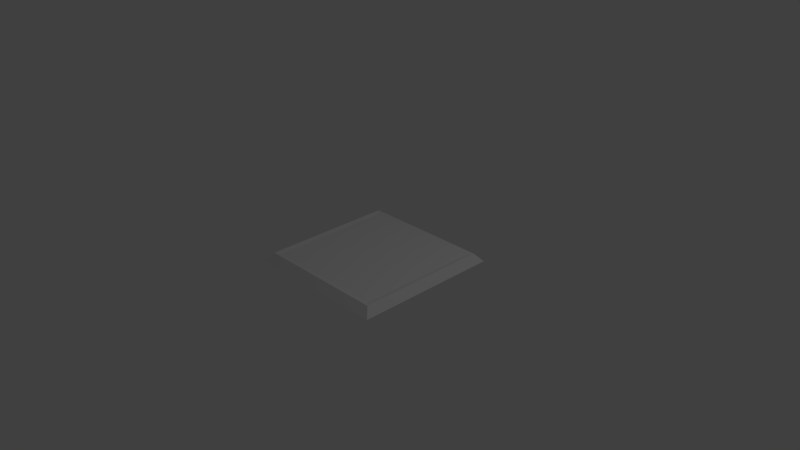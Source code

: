 # Source: cell.blend  (saved by Blender 2.71.0; exported with 4.5.12 LTS)
import bpy
from mathutils import Matrix  # noqa: F401  (used for matrix-valued properties, if any)

bpy.ops.wm.read_factory_settings(use_empty=True)
scene = bpy.context.scene
scene.name = 'Scene'

# ---- collections
col_collection_1 = bpy.data.collections.new('Collection 1'); scene.collection.children.link(col_collection_1)

# ---- materials (node trees are filled in below, after node groups)
mat_material_001 = bpy.data.materials.new('Material.001')
mat_material_001.alpha_threshold = 0.0
mat_material_001.use_transparent_shadow = False
mat_material_001.roughness = 0.5
mat_material_001.line_color = (0.0, 0.0, 0.0, 1.0)

# ---- material node trees

# ---- world
world_world = bpy.data.worlds.new('World'); scene.world = world_world
world_world.color = (0.05088, 0.05088, 0.05088)
world_world.use_sun_shadow = False
world_world.sun_shadow_jitter_overblur = 0.0
world_world.cycles.sampling_method = 'MANUAL'
world_world.cycles.sample_map_resolution = 256

# ---- cameras
cam_camera = bpy.data.cameras.new('Camera')
cam_camera.clip_end = 100.0
cam_camera.lens = 35.0
cam_camera.sensor_width = 32.0
cam_camera.sensor_height = 18.0
cam_camera.ortho_scale = 7.314
cam_camera.dof.focus_distance = 0.0
cam_camera.dof.aperture_fstop = 128.0

# ---- lights
light_lamp = bpy.data.lights.new('Lamp', 'POINT')
light_lamp.transmission_factor = 0.0
light_lamp.cutoff_distance = 30.0
light_lamp.energy = 100.0
light_lamp.shadow_buffer_clip_start = 1.001
light_lamp.shadow_soft_size = 0.1
light_lamp.shadow_maximum_resolution = 0.006
light_lamp.use_absolute_resolution = True
light_lamp.cycles.use_multiple_importance_sampling = False

# ---- meshes
me_cube_001 = bpy.data.meshes.new('Cube.001')
me_cube_001.from_pydata([(-1.0, -1.0, -1.0), (-1.0, 1.0, -1.0), (1.0, 1.0, -1.0), (1.0, -1.0, -1.0), (-0.836, -0.836, -0.02916), (-0.836, 0.836, -0.02916), (0.836, 0.836, -0.02916), (0.836, -0.836, -0.02916), (-0.9071, -0.9071, 0.1336), (-0.9071, 0.9071, 0.1336), (0.9071, 0.9071, 0.1336), (0.9071, -0.9071, 0.1336)], [], [(8, 9, 1, 0), (9, 10, 2, 1), (10, 11, 3, 2), (11, 8, 0, 3), (0, 1, 2, 3), (7, 6, 5, 4), (4, 5, 9, 8), (5, 6, 10, 9), (6, 7, 11, 10), (7, 4, 8, 11)])
_uv = me_cube_001.uv_layers.new(name='UVMap')
_uv.uv.foreach_set('vector', [0.4999, 0.04388, 0.7476, 0.04388, 0.7476, 0.08327, 0.4999, 0.08327, 0.7476, 0.04388, 0.9953, 0.04388, 0.9953, 0.08327, 0.7476, 0.08327, 0.004383, 0.04388, 0.2521, 0.04388, 0.2521, 0.08327, 0.004383, 0.08327, 0.2521, 0.04388, 0.4999, 0.04388, 0.4999, 0.08327, 0.2521, 0.08327, 0.007814, 0.347, 0.007814, 0.09284, 0.262, 0.09284, 0.262, 0.347, 0.4804, 0.0929, 0.4804, 0.3054, 0.2679, 0.3054, 0.2679, 0.0929, 0.4999, 0.04388, 0.2521, 0.04388, 0.2521, 0.004488, 0.4999, 0.004488, 0.2521, 0.04388, 0.004383, 0.04388, 0.004383, 0.004488, 0.2521, 0.004488, 0.9953, 0.04388, 0.7476, 0.04388, 0.7476, 0.004488, 0.9953, 0.004488, 0.7476, 0.04388, 0.4999, 0.04388, 0.4999, 0.004488, 0.7476, 0.004488])
me_cube_001.materials.append(mat_material_001)
me_cube_001.use_remesh_preserve_volume = False
me_cube_001.use_remesh_preserve_attributes = False
me_cube_001.use_mirror_vertex_groups = False
me_cube_001.update()

# ---- objects
ob_cube = bpy.data.objects.new('Cube', me_cube_001)
ob_lamp = bpy.data.objects.new('Lamp', light_lamp)
ob_camera = bpy.data.objects.new('Camera', cam_camera)

# ---- transforms, parenting, visibility, modifiers, constraints
ob_cube.location = (0.0, 0.0, 0.0)
ob_cube.scale = (1.0, 1.0, 0.09734)
ob_cube.lineart.crease_threshold = 0.0
ob_lamp.location = (4.076, 1.005, 5.904)
ob_lamp.rotation_euler = (0.6503, 0.05522, 1.866)
ob_lamp.lock_rotations_4d = False
ob_lamp.empty_display_type = 'ARROWS'
ob_lamp.color = (0.0, 0.0, 0.0, 0.0)
ob_lamp.lineart.crease_threshold = 0.0
ob_camera.location = (7.481, -6.508, 5.344)
ob_camera.rotation_euler = (1.109, 0.01082, 0.8149)
ob_camera.lock_rotations_4d = False
ob_camera.empty_display_type = 'ARROWS'
ob_camera.color = (0.0, 0.0, 0.0, 0.0)
ob_camera.display_type = 'WIRE'
ob_camera.lineart.crease_threshold = 0.0

# ---- collection membership
col_collection_1.objects.link(ob_cube)
col_collection_1.objects.link(ob_lamp)
col_collection_1.objects.link(ob_camera)

# ---- scene / render settings (as saved in the file)
scene.camera = ob_camera
scene.frame_start = 1; scene.frame_end = 250; scene.frame_set(2)
scene.render.engine = 'BLENDER_EEVEE_NEXT'
scene.render.resolution_percentage = 50
scene.render.dither_intensity = 0.0
scene.cycles.use_denoising = False
scene.cycles.samples = 10
scene.cycles.sampling_pattern = 'TABULATED_SOBOL'
scene.cycles.light_sampling_threshold = 0.0
scene.cycles.use_adaptive_sampling = False
scene.cycles.use_light_tree = False
scene.cycles.blur_glossy = 0.0
scene.cycles.volume_bounces = 1
scene.cycles.pixel_filter_type = 'GAUSSIAN'
scene.cycles.sample_clamp_indirect = 0.0
scene.view_settings.view_transform = 'Standard'
bpy.context.view_layer.update()
